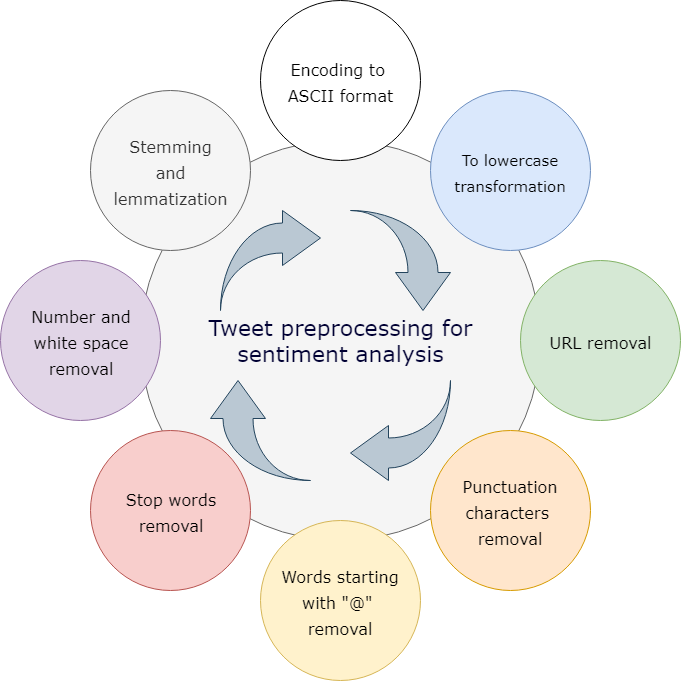

The diagram above was exported from draw.io. Its source (the exported page's mxGraphModel, read from the mxfile embedded in the PNG):
<mxGraphModel dx="782" dy="388" grid="1" gridSize="10" guides="1" tooltips="1" connect="1" arrows="1" fold="1" page="1" pageScale="1" pageWidth="1100" pageHeight="850" background="#ffffff" math="0" shadow="0">
  <root>
    <mxCell id="0" />
    <mxCell id="1" parent="0" />
    <mxCell id="2" value="&lt;font color=&quot;#000033&quot;&gt;Tweet preprocessing for&lt;br&gt;sentiment analysis&lt;br&gt;&lt;/font&gt;" style="ellipse;whiteSpace=wrap;html=1;rounded=0;shadow=0;dashed=0;comic=0;fontFamily=Verdana;fontSize=22;fontColor=#0069D1;fillColor=#f5f5f5;strokeColor=#666666;" vertex="1" parent="1">
      <mxGeometry x="330" y="180" width="400" height="400" as="geometry" />
    </mxCell>
    <mxCell id="3" value="&lt;font style=&quot;font-size: 16px&quot;&gt;Encoding to &lt;br&gt;ASCII format&lt;/font&gt;" style="ellipse;whiteSpace=wrap;html=1;rounded=0;shadow=0;dashed=0;comic=0;fontFamily=Verdana;fontSize=22;" vertex="1" parent="1">
      <mxGeometry x="450" y="40" width="160" height="160" as="geometry" />
    </mxCell>
    <mxCell id="4" value="&lt;font style=&quot;font-size: 16px&quot;&gt;Words starting &lt;br&gt;with &quot;@&quot; &lt;br&gt;removal&lt;/font&gt;" style="ellipse;whiteSpace=wrap;html=1;rounded=0;shadow=0;dashed=0;comic=0;fontFamily=Verdana;fontSize=22;fillColor=#fff2cc;strokeColor=#d6b656;" vertex="1" parent="1">
      <mxGeometry x="450" y="560" width="160" height="160" as="geometry" />
    </mxCell>
    <mxCell id="5" value="&lt;span style=&quot;font-size: 16px&quot;&gt;URL removal&lt;/span&gt;" style="ellipse;whiteSpace=wrap;html=1;rounded=0;shadow=0;dashed=0;comic=0;fontFamily=Verdana;fontSize=22;fillColor=#d5e8d4;strokeColor=#82b366;" vertex="1" parent="1">
      <mxGeometry x="710" y="300" width="160" height="160" as="geometry" />
    </mxCell>
    <mxCell id="6" value="&lt;font style=&quot;font-size: 16px&quot;&gt;Number and&lt;br&gt;white space&lt;br&gt;removal&lt;br&gt;&lt;/font&gt;" style="ellipse;whiteSpace=wrap;html=1;rounded=0;shadow=0;dashed=0;comic=0;fontFamily=Verdana;fontSize=22;fillColor=#e1d5e7;strokeColor=#9673a6;" vertex="1" parent="1">
      <mxGeometry x="190" y="300" width="160" height="160" as="geometry" />
    </mxCell>
    <mxCell id="7" value="&lt;font style=&quot;font-size: 16px&quot;&gt;Stemming&lt;br&gt;and&lt;br&gt;lemmatization&lt;/font&gt;" style="ellipse;whiteSpace=wrap;html=1;rounded=0;shadow=0;dashed=0;comic=0;fontFamily=Verdana;fontSize=22;fontColor=#333333;fillColor=#f5f5f5;strokeColor=#666666;" vertex="1" parent="1">
      <mxGeometry x="280" y="130" width="160" height="160" as="geometry" />
    </mxCell>
    <mxCell id="8" value="&lt;font style=&quot;font-size: 15px&quot;&gt;To lowercase transformation&lt;/font&gt;" style="ellipse;whiteSpace=wrap;html=1;rounded=0;shadow=0;dashed=0;comic=0;fontFamily=Verdana;fontSize=22;fillColor=#dae8fc;strokeColor=#6c8ebf;" vertex="1" parent="1">
      <mxGeometry x="620" y="130" width="160" height="160" as="geometry" />
    </mxCell>
    <mxCell id="9" value="&lt;font style=&quot;font-size: 16px&quot;&gt;Punctuation characters &lt;br&gt;removal&lt;/font&gt;" style="ellipse;whiteSpace=wrap;html=1;rounded=0;shadow=0;dashed=0;comic=0;fontFamily=Verdana;fontSize=22;fillColor=#ffe6cc;strokeColor=#d79b00;" vertex="1" parent="1">
      <mxGeometry x="620" y="470" width="160" height="160" as="geometry" />
    </mxCell>
    <mxCell id="10" value="&lt;font style=&quot;font-size: 16px&quot;&gt;Stop words&lt;br&gt;removal&lt;br&gt;&lt;/font&gt;" style="ellipse;whiteSpace=wrap;html=1;rounded=0;shadow=0;dashed=0;comic=0;fontFamily=Verdana;fontSize=22;fillColor=#f8cecc;strokeColor=#b85450;" vertex="1" parent="1">
      <mxGeometry x="280" y="470" width="160" height="160" as="geometry" />
    </mxCell>
    <mxCell id="11" value="" style="html=1;shadow=0;dashed=0;align=center;verticalAlign=middle;shape=mxgraph.arrows2.jumpInArrow;dy=15;dx=38;arrowHead=55;fillColor=#bac8d3;strokeColor=#23445d;" vertex="1" parent="1">
      <mxGeometry x="410" y="250" width="100" height="100" as="geometry" />
    </mxCell>
    <mxCell id="12" value="" style="html=1;shadow=0;dashed=0;align=center;verticalAlign=middle;shape=mxgraph.arrows2.jumpInArrow;dy=15;dx=38;arrowHead=55;direction=south;fillColor=#bac8d3;strokeColor=#23445d;" vertex="1" parent="1">
      <mxGeometry x="540" y="250" width="100" height="100" as="geometry" />
    </mxCell>
    <mxCell id="13" value="" style="html=1;shadow=0;dashed=0;align=center;verticalAlign=middle;shape=mxgraph.arrows2.jumpInArrow;dy=15;dx=38;arrowHead=55;direction=north;fillColor=#bac8d3;strokeColor=#23445d;" vertex="1" parent="1">
      <mxGeometry x="400" y="420" width="100" height="100" as="geometry" />
    </mxCell>
    <mxCell id="14" value="" style="html=1;shadow=0;dashed=0;align=center;verticalAlign=middle;shape=mxgraph.arrows2.jumpInArrow;dy=15;dx=38;arrowHead=55;direction=west;fillColor=#bac8d3;strokeColor=#23445d;" vertex="1" parent="1">
      <mxGeometry x="540" y="420" width="100" height="100" as="geometry" />
    </mxCell>
  </root>
</mxGraphModel>